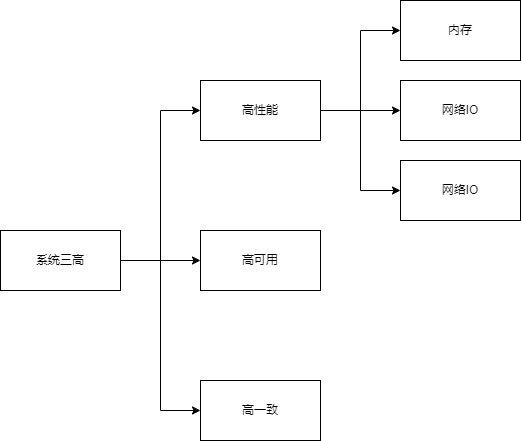

The diagram above was exported from draw.io. Its source (the exported page's mxGraphModel, read from the mxfile embedded in the PNG):
<mxGraphModel dx="876" dy="828" grid="1" gridSize="10" guides="1" tooltips="1" connect="1" arrows="1" fold="1" page="1" pageScale="1" pageWidth="827" pageHeight="1169" math="0" shadow="0">
  <root>
    <mxCell id="0" />
    <mxCell id="1" parent="0" />
    <mxCell id="CapN4r339OKMGyzM18eu-3" value="" style="edgeStyle=orthogonalEdgeStyle;rounded=0;orthogonalLoop=1;jettySize=auto;html=1;entryX=0;entryY=0.5;entryDx=0;entryDy=0;" parent="1" source="CapN4r339OKMGyzM18eu-1" target="CapN4r339OKMGyzM18eu-2" edge="1">
      <mxGeometry relative="1" as="geometry" />
    </mxCell>
    <mxCell id="CapN4r339OKMGyzM18eu-6" style="edgeStyle=orthogonalEdgeStyle;rounded=0;orthogonalLoop=1;jettySize=auto;html=1;entryX=0;entryY=0.5;entryDx=0;entryDy=0;" parent="1" source="CapN4r339OKMGyzM18eu-1" target="CapN4r339OKMGyzM18eu-5" edge="1">
      <mxGeometry relative="1" as="geometry" />
    </mxCell>
    <mxCell id="CapN4r339OKMGyzM18eu-7" style="edgeStyle=orthogonalEdgeStyle;rounded=0;orthogonalLoop=1;jettySize=auto;html=1;entryX=0;entryY=0.5;entryDx=0;entryDy=0;" parent="1" source="CapN4r339OKMGyzM18eu-1" target="CapN4r339OKMGyzM18eu-4" edge="1">
      <mxGeometry relative="1" as="geometry" />
    </mxCell>
    <mxCell id="CapN4r339OKMGyzM18eu-1" value="系统三高" style="rounded=0;whiteSpace=wrap;html=1;" parent="1" vertex="1">
      <mxGeometry x="40" y="290" width="120" height="60" as="geometry" />
    </mxCell>
    <mxCell id="CapN4r339OKMGyzM18eu-2" value="高可用" style="rounded=0;whiteSpace=wrap;html=1;" parent="1" vertex="1">
      <mxGeometry x="240" y="290" width="120" height="60" as="geometry" />
    </mxCell>
    <mxCell id="CapN4r339OKMGyzM18eu-4" value="高一致" style="rounded=0;whiteSpace=wrap;html=1;" parent="1" vertex="1">
      <mxGeometry x="240" y="440" width="120" height="60" as="geometry" />
    </mxCell>
    <mxCell id="CapN4r339OKMGyzM18eu-9" value="" style="edgeStyle=orthogonalEdgeStyle;rounded=0;orthogonalLoop=1;jettySize=auto;html=1;entryX=0;entryY=0.5;entryDx=0;entryDy=0;" parent="1" source="CapN4r339OKMGyzM18eu-5" target="CapN4r339OKMGyzM18eu-8" edge="1">
      <mxGeometry relative="1" as="geometry" />
    </mxCell>
    <mxCell id="CapN4r339OKMGyzM18eu-11" style="edgeStyle=orthogonalEdgeStyle;rounded=0;orthogonalLoop=1;jettySize=auto;html=1;entryX=0;entryY=0.5;entryDx=0;entryDy=0;" parent="1" source="CapN4r339OKMGyzM18eu-5" target="CapN4r339OKMGyzM18eu-10" edge="1">
      <mxGeometry relative="1" as="geometry" />
    </mxCell>
    <mxCell id="tqptv8D3FPr3q7BrG4Dn-2" style="edgeStyle=orthogonalEdgeStyle;rounded=0;orthogonalLoop=1;jettySize=auto;html=1;entryX=0;entryY=0.5;entryDx=0;entryDy=0;" edge="1" parent="1" source="CapN4r339OKMGyzM18eu-5" target="tqptv8D3FPr3q7BrG4Dn-1">
      <mxGeometry relative="1" as="geometry" />
    </mxCell>
    <mxCell id="CapN4r339OKMGyzM18eu-5" value="高性能" style="rounded=0;whiteSpace=wrap;html=1;" parent="1" vertex="1">
      <mxGeometry x="240" y="140" width="120" height="60" as="geometry" />
    </mxCell>
    <mxCell id="CapN4r339OKMGyzM18eu-8" value="网络IO" style="rounded=0;whiteSpace=wrap;html=1;" parent="1" vertex="1">
      <mxGeometry x="440" y="140" width="120" height="60" as="geometry" />
    </mxCell>
    <mxCell id="CapN4r339OKMGyzM18eu-10" value="网络IO" style="rounded=0;whiteSpace=wrap;html=1;" parent="1" vertex="1">
      <mxGeometry x="440" y="220" width="120" height="60" as="geometry" />
    </mxCell>
    <mxCell id="tqptv8D3FPr3q7BrG4Dn-1" value="内存" style="rounded=0;whiteSpace=wrap;html=1;" vertex="1" parent="1">
      <mxGeometry x="440" y="60" width="120" height="60" as="geometry" />
    </mxCell>
  </root>
</mxGraphModel>